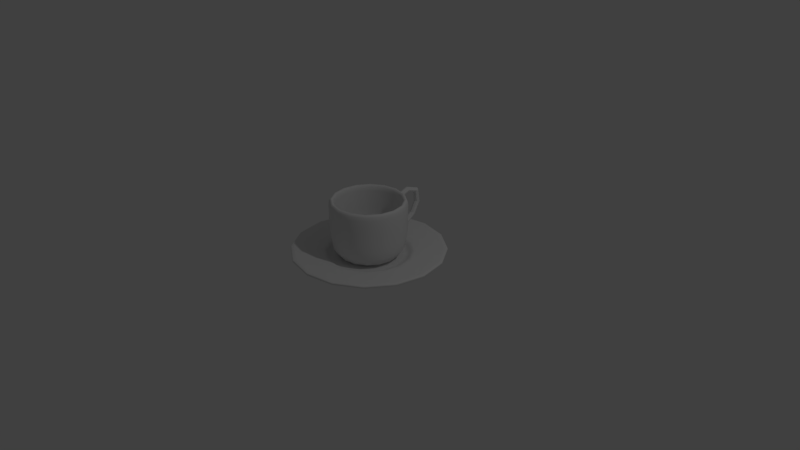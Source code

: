 # Source: mugcup.blend  (saved by Blender 2.79.0; exported with 4.5.12 LTS)
import bpy
from mathutils import Matrix  # noqa: F401  (used for matrix-valued properties, if any)

bpy.ops.wm.read_factory_settings(use_empty=True)
scene = bpy.context.scene
scene.name = 'Scene'

# ---- collections
col_collection_1 = bpy.data.collections.new('Collection 1'); scene.collection.children.link(col_collection_1)
col_collection_2 = bpy.data.collections.new('Collection 2'); scene.collection.children.link(col_collection_2)

# ---- world
world_world = bpy.data.worlds.new('World'); scene.world = world_world
world_world.color = (0.05088, 0.05088, 0.05088)
world_world.use_sun_shadow = False
world_world.sun_shadow_jitter_overblur = 0.0
world_world.cycles.sampling_method = 'MANUAL'

# ---- cameras
cam_camera = bpy.data.cameras.new('Camera')
cam_camera.clip_end = 100.0
cam_camera.lens = 35.0
cam_camera.sensor_width = 32.0
cam_camera.sensor_height = 18.0
cam_camera.ortho_scale = 7.314
cam_camera.dof.focus_distance = 0.0
cam_camera.dof.aperture_fstop = 128.0

# ---- lights
light_lamp = bpy.data.lights.new('Lamp', 'POINT')
light_lamp.transmission_factor = 0.0
light_lamp.cutoff_distance = 30.0
light_lamp.energy = 100.0
light_lamp.shadow_buffer_clip_start = 1.001
light_lamp.shadow_soft_size = 0.1
light_lamp.shadow_maximum_resolution = 0.006
light_lamp.use_absolute_resolution = True

# ---- meshes
me_cubeziercurve_001 = bpy.data.meshes.new('CUBezierCurve.001')
me_cubeziercurve_001.from_pydata([(0.0, 0.0, -0.06), (2.991e-13, 0.05638, -0.06), (2.568e-13, 0.148, -0.06), (6.485e-14, 0.2487, -0.06), (-8.47e-14, 0.3321, -0.06), (1.239e-19, 0.3721, -0.06), (7.266e-14, 0.3943, -0.06416), (-4.226e-13, 0.4213, -0.07408), (-9.542e-13, 0.4499, -0.08592), (-9.905e-13, 0.4771, -0.09584), (-2.178e-17, 0.5, -0.1), (1.214e-13, 0.5035, -0.1), (5.702e-14, 0.5078, -0.1), (-6.802e-14, 0.5122, -0.1), (-1.287e-13, 0.5165, -0.1), (-2.237e-17, 0.52, -0.1), (1.076e-12, 0.5392, -0.09983), (1.21e-12, 0.559, -0.09738), (8.069e-13, 0.5798, -0.08972), (2.69e-13, 0.6021, -0.07393), (-1.489e-17, 0.6262, -0.04708), (-7.951e-16, 0.6792, -0.01598), (-2.361e-15, 0.7733, 0.0156), (-3.534e-15, 0.8784, 0.04342), (-3.138e-15, 0.964, 0.06322), (5.785e-18, 1.0, 0.07077), (1.803e-14, 1.005, 0.07381), (2.028e-14, 1.007, 0.08106), (1.352e-14, 1.007, 0.08971), (4.512e-15, 1.005, 0.09696), (1.236e-17, 1.0, 0.1), (1.32e-17, 0.9515, 0.09576), (1.04e-17, 0.8397, 0.08528), (5.945e-18, 0.7071, 0.07192), (1.817e-18, 0.5964, 0.05904), (0.0, 0.55, 0.05), (-5.016e-18, 0.5309, 0.0256), (-8.727e-18, 0.4706, 0.0108), (5.873e-18, 0.365, 0.0032), (5.579e-17, 0.2095, 0.0004), (1.58e-16, 0.0, 0.0), (0.0, 0.0, -0.06), (-0.02158, 0.05209, -0.06), (-0.05665, 0.1368, -0.06), (-0.09517, 0.2298, -0.06), (-0.1271, 0.3068, -0.06), (-0.1424, 0.3437, -0.06), (-0.1509, 0.3643, -0.06416), (-0.1612, 0.3892, -0.07408), (-0.1722, 0.4156, -0.08592), (-0.1826, 0.4408, -0.09584), (-0.1913, 0.4619, -0.1), (-0.1927, 0.4652, -0.1), (-0.1943, 0.4691, -0.1), (-0.196, 0.4732, -0.1), (-0.1976, 0.4772, -0.1), (-0.199, 0.4804, -0.1), (-0.2063, 0.4981, -0.09983), (-0.2139, 0.5164, -0.09738), (-0.2219, 0.5356, -0.08972), (-0.2304, 0.5562, -0.07393), (-0.2396, 0.5785, -0.04708), (-0.2599, 0.6275, -0.01598), (-0.2959, 0.7145, 0.0156), (-0.3361, 0.8115, 0.04342), (-0.3689, 0.8906, 0.06322), (-0.3827, 0.9239, 0.07077), (-0.3845, 0.9283, 0.07381), (-0.3854, 0.9305, 0.08106), (-0.3854, 0.9305, 0.08971), (-0.3845, 0.9283, 0.09696), (-0.3827, 0.9239, 0.1), (-0.3641, 0.8791, 0.09576), (-0.3213, 0.7758, 0.08528), (-0.2706, 0.6533, 0.07192), (-0.2282, 0.551, 0.05904), (-0.2105, 0.5081, 0.05), (-0.2032, 0.4905, 0.0256), (-0.1801, 0.4348, 0.0108), (-0.1397, 0.3372, 0.0032), (-0.08018, 0.1936, 0.0004), (1.46e-16, 6.048e-17, 0.0), (0.0, 0.0, -0.06), (-0.03987, 0.03987, -0.06), (-0.1047, 0.1047, -0.06), (-0.1758, 0.1758, -0.06), (-0.2348, 0.2348, -0.06), (-0.2631, 0.2631, -0.06), (-0.2788, 0.2788, -0.06416), (-0.2979, 0.2979, -0.07408), (-0.3181, 0.3181, -0.08592), (-0.3374, 0.3374, -0.09584), (-0.3536, 0.3536, -0.1), (-0.356, 0.356, -0.1), (-0.359, 0.359, -0.1), (-0.3622, 0.3622, -0.1), (-0.3652, 0.3652, -0.1), (-0.3677, 0.3677, -0.1), (-0.3813, 0.3813, -0.09983), (-0.3952, 0.3952, -0.09738), (-0.41, 0.41, -0.08972), (-0.4257, 0.4257, -0.07393), (-0.4428, 0.4428, -0.04708), (-0.4803, 0.4803, -0.01598), (-0.5468, 0.5468, 0.0156), (-0.6211, 0.6211, 0.04342), (-0.6817, 0.6817, 0.06322), (-0.7071, 0.7071, 0.07077), (-0.7105, 0.7105, 0.07381), (-0.7122, 0.7122, 0.08106), (-0.7122, 0.7122, 0.08971), (-0.7105, 0.7105, 0.09696), (-0.7071, 0.7071, 0.1), (-0.6728, 0.6728, 0.09576), (-0.5937, 0.5937, 0.08528), (-0.5, 0.5, 0.07192), (-0.4217, 0.4217, 0.05904), (-0.3889, 0.3889, 0.05), (-0.3754, 0.3754, 0.0256), (-0.3328, 0.3328, 0.0108), (-0.2581, 0.2581, 0.0032), (-0.1482, 0.1482, 0.0004), (1.117e-16, 1.117e-16, 0.0), (0.0, 0.0, -0.06), (-0.05209, 0.02158, -0.06), (-0.1368, 0.05665, -0.06), (-0.2298, 0.09517, -0.06), (-0.3068, 0.1271, -0.06), (-0.3437, 0.1424, -0.06), (-0.3643, 0.1509, -0.06416), (-0.3892, 0.1612, -0.07408), (-0.4156, 0.1722, -0.08592), (-0.4408, 0.1826, -0.09584), (-0.4619, 0.1913, -0.1), (-0.4652, 0.1927, -0.1), (-0.4691, 0.1943, -0.1), (-0.4732, 0.196, -0.1), (-0.4772, 0.1976, -0.1), (-0.4804, 0.199, -0.1), (-0.4981, 0.2063, -0.09983), (-0.5164, 0.2139, -0.09738), (-0.5356, 0.2219, -0.08972), (-0.5562, 0.2304, -0.07393), (-0.5785, 0.2396, -0.04708), (-0.6275, 0.2599, -0.01598), (-0.7145, 0.2959, 0.0156), (-0.8115, 0.3361, 0.04342), (-0.8906, 0.3689, 0.06322), (-0.9239, 0.3827, 0.07077), (-0.9283, 0.3845, 0.07381), (-0.9305, 0.3854, 0.08106), (-0.9305, 0.3854, 0.08971), (-0.9283, 0.3845, 0.09696), (-0.9239, 0.3827, 0.1), (-0.8791, 0.3641, 0.09576), (-0.7758, 0.3213, 0.08528), (-0.6533, 0.2706, 0.07192), (-0.551, 0.2282, 0.05904), (-0.5081, 0.2105, 0.05), (-0.4905, 0.2032, 0.0256), (-0.4348, 0.1801, 0.0108), (-0.3372, 0.1397, 0.0032), (-0.1936, 0.08018, 0.0004), (6.048e-17, 1.46e-16, 0.0), (0.0, 0.0, -0.06), (-0.05638, -2.464e-09, -0.06), (-0.148, -6.47e-09, -0.06), (-0.2487, -1.087e-08, -0.06), (-0.3321, -1.452e-08, -0.06), (-0.3721, -1.626e-08, -0.06), (-0.3943, -1.724e-08, -0.06416), (-0.4213, -1.842e-08, -0.07408), (-0.4499, -1.967e-08, -0.08592), (-0.4771, -2.086e-08, -0.09584), (-0.5, -2.186e-08, -0.1), (-0.5035, -2.201e-08, -0.1), (-0.5078, -2.219e-08, -0.1), (-0.5122, -2.239e-08, -0.1), (-0.5165, -2.258e-08, -0.1), (-0.52, -2.273e-08, -0.1), (-0.5392, -2.357e-08, -0.09983), (-0.559, -2.443e-08, -0.09738), (-0.5798, -2.534e-08, -0.08972), (-0.6021, -2.632e-08, -0.07393), (-0.6262, -2.737e-08, -0.04708), (-0.6792, -2.969e-08, -0.01598), (-0.7733, -3.38e-08, 0.0156), (-0.8784, -3.839e-08, 0.04342), (-0.964, -4.214e-08, 0.06322), (-1.0, -4.371e-08, 0.07077), (-1.005, -4.392e-08, 0.07381), (-1.007, -4.403e-08, 0.08106), (-1.007, -4.403e-08, 0.08971), (-1.005, -4.392e-08, 0.09696), (-1.0, -4.371e-08, 0.1), (-0.9515, -4.159e-08, 0.09576), (-0.8397, -3.67e-08, 0.08528), (-0.7071, -3.091e-08, 0.07192), (-0.5964, -2.607e-08, 0.05904), (-0.55, -2.404e-08, 0.05), (-0.5309, -2.321e-08, 0.0256), (-0.4706, -2.057e-08, 0.0108), (-0.365, -1.595e-08, 0.0032), (-0.2095, -9.158e-09, 0.0004), (-6.908e-24, 1.58e-16, 0.0), (0.0, 0.0, -0.06), (-0.05209, -0.02158, -0.06), (-0.1368, -0.05665, -0.06), (-0.2298, -0.09517, -0.06), (-0.3068, -0.1271, -0.06), (-0.3437, -0.1424, -0.06), (-0.3643, -0.1509, -0.06416), (-0.3892, -0.1612, -0.07408), (-0.4156, -0.1722, -0.08592), (-0.4408, -0.1826, -0.09584), (-0.4619, -0.1913, -0.1), (-0.4652, -0.1927, -0.1), (-0.4691, -0.1943, -0.1), (-0.4732, -0.196, -0.1), (-0.4772, -0.1976, -0.1), (-0.4804, -0.199, -0.1), (-0.4981, -0.2063, -0.09983), (-0.5164, -0.2139, -0.09738), (-0.5356, -0.2219, -0.08972), (-0.5562, -0.2304, -0.07393), (-0.5785, -0.2396, -0.04708), (-0.6275, -0.2599, -0.01598), (-0.7145, -0.2959, 0.0156), (-0.8115, -0.3361, 0.04342), (-0.8906, -0.3689, 0.06322), (-0.9239, -0.3827, 0.07077), (-0.9283, -0.3845, 0.07381), (-0.9305, -0.3854, 0.08106), (-0.9305, -0.3854, 0.08971), (-0.9283, -0.3845, 0.09696), (-0.9239, -0.3827, 0.1), (-0.8791, -0.3641, 0.09576), (-0.7758, -0.3213, 0.08528), (-0.6533, -0.2706, 0.07192), (-0.551, -0.2282, 0.05904), (-0.5081, -0.2105, 0.05), (-0.4905, -0.2032, 0.0256), (-0.4348, -0.1801, 0.0108), (-0.3372, -0.1397, 0.0032), (-0.1936, -0.08018, 0.0004), (-6.048e-17, 1.46e-16, 0.0), (0.0, 0.0, -0.06), (-0.03987, -0.03987, -0.06), (-0.1047, -0.1047, -0.06), (-0.1758, -0.1758, -0.06), (-0.2348, -0.2348, -0.06), (-0.2631, -0.2631, -0.06), (-0.2788, -0.2788, -0.06416), (-0.2979, -0.2979, -0.07408), (-0.3181, -0.3181, -0.08592), (-0.3374, -0.3374, -0.09584), (-0.3536, -0.3536, -0.1), (-0.356, -0.356, -0.1), (-0.359, -0.359, -0.1), (-0.3622, -0.3622, -0.1), (-0.3652, -0.3652, -0.1), (-0.3677, -0.3677, -0.1), (-0.3813, -0.3813, -0.09983), (-0.3952, -0.3952, -0.09738), (-0.41, -0.41, -0.08972), (-0.4257, -0.4257, -0.07393), (-0.4428, -0.4428, -0.04708), (-0.4803, -0.4803, -0.01598), (-0.5468, -0.5468, 0.0156), (-0.6211, -0.6211, 0.04342), (-0.6817, -0.6817, 0.06322), (-0.7071, -0.7071, 0.07077), (-0.7105, -0.7105, 0.07381), (-0.7122, -0.7122, 0.08106), (-0.7122, -0.7122, 0.08971), (-0.7105, -0.7105, 0.09696), (-0.7071, -0.7071, 0.1), (-0.6728, -0.6728, 0.09576), (-0.5937, -0.5937, 0.08528), (-0.5, -0.5, 0.07192), (-0.4217, -0.4217, 0.05904), (-0.3889, -0.3889, 0.05), (-0.3754, -0.3754, 0.0256), (-0.3328, -0.3328, 0.0108), (-0.2581, -0.2581, 0.0032), (-0.1482, -0.1482, 0.0004), (-1.117e-16, 1.117e-16, 0.0), (0.0, 0.0, -0.06), (-0.02158, -0.05209, -0.06), (-0.05665, -0.1368, -0.06), (-0.09517, -0.2298, -0.06), (-0.1271, -0.3068, -0.06), (-0.1424, -0.3437, -0.06), (-0.1509, -0.3643, -0.06416), (-0.1612, -0.3892, -0.07408), (-0.1722, -0.4156, -0.08592), (-0.1826, -0.4408, -0.09584), (-0.1913, -0.4619, -0.1), (-0.1927, -0.4652, -0.1), (-0.1943, -0.4691, -0.1), (-0.196, -0.4732, -0.1), (-0.1976, -0.4772, -0.1), (-0.199, -0.4804, -0.1), (-0.2063, -0.4981, -0.09983), (-0.2139, -0.5164, -0.09738), (-0.2219, -0.5356, -0.08972), (-0.2304, -0.5562, -0.07393), (-0.2396, -0.5785, -0.04708), (-0.2599, -0.6275, -0.01598), (-0.2959, -0.7145, 0.0156), (-0.3361, -0.8115, 0.04342), (-0.3689, -0.8906, 0.06322), (-0.3827, -0.9239, 0.07077), (-0.3845, -0.9283, 0.07381), (-0.3854, -0.9305, 0.08106), (-0.3854, -0.9305, 0.08971), (-0.3845, -0.9283, 0.09696), (-0.3827, -0.9239, 0.1), (-0.3641, -0.8791, 0.09576), (-0.3213, -0.7758, 0.08528), (-0.2706, -0.6533, 0.07192), (-0.2282, -0.551, 0.05904), (-0.2105, -0.5081, 0.05), (-0.2032, -0.4905, 0.0256), (-0.1801, -0.4348, 0.0108), (-0.1397, -0.3372, 0.0032), (-0.08018, -0.1936, 0.0004), (-1.46e-16, 6.048e-17, 0.0), (0.0, 0.0, -0.06), (4.929e-09, -0.05638, -0.06), (1.294e-08, -0.148, -0.06), (2.174e-08, -0.2487, -0.06), (2.903e-08, -0.3321, -0.06), (3.253e-08, -0.3721, -0.06), (3.447e-08, -0.3943, -0.06416), (3.683e-08, -0.4213, -0.07408), (3.933e-08, -0.4499, -0.08592), (4.171e-08, -0.4771, -0.09584), (4.371e-08, -0.5, -0.1), (4.402e-08, -0.5035, -0.1), (4.439e-08, -0.5078, -0.1), (4.478e-08, -0.5122, -0.1), (4.515e-08, -0.5165, -0.1), (4.546e-08, -0.52, -0.1), (4.714e-08, -0.5392, -0.09983), (4.887e-08, -0.559, -0.09738), (5.069e-08, -0.5798, -0.08972), (5.263e-08, -0.6021, -0.07393), (5.475e-08, -0.6262, -0.04708), (5.938e-08, -0.6792, -0.01598), (6.761e-08, -0.7733, 0.0156), (7.679e-08, -0.8784, 0.04342), (8.428e-08, -0.964, 0.06322), (8.742e-08, -1.0, 0.07077), (8.784e-08, -1.005, 0.07381), (8.805e-08, -1.007, 0.08106), (8.805e-08, -1.007, 0.08971), (8.784e-08, -1.005, 0.09696), (8.742e-08, -1.0, 0.1), (8.318e-08, -0.9515, 0.09576), (7.341e-08, -0.8397, 0.08528), (6.182e-08, -0.7071, 0.07192), (5.214e-08, -0.5964, 0.05904), (4.808e-08, -0.55, 0.05), (4.641e-08, -0.5309, 0.0256), (4.114e-08, -0.4706, 0.0108), (3.191e-08, -0.365, 0.0032), (1.832e-08, -0.2095, 0.0004), (-1.58e-16, -1.382e-23, 0.0), (0.0, 0.0, -0.06), (0.02158, -0.05209, -0.06), (0.05665, -0.1368, -0.06), (0.09517, -0.2298, -0.06), (0.1271, -0.3068, -0.06), (0.1424, -0.3437, -0.06), (0.1509, -0.3643, -0.06416), (0.1612, -0.3892, -0.07408), (0.1722, -0.4156, -0.08592), (0.1826, -0.4408, -0.09584), (0.1913, -0.4619, -0.1), (0.1927, -0.4652, -0.1), (0.1943, -0.4691, -0.1), (0.196, -0.4732, -0.1), (0.1976, -0.4772, -0.1), (0.199, -0.4804, -0.1), (0.2063, -0.4981, -0.09983), (0.2139, -0.5164, -0.09738), (0.2219, -0.5356, -0.08972), (0.2304, -0.5562, -0.07393), (0.2396, -0.5785, -0.04708), (0.2599, -0.6275, -0.01598), (0.2959, -0.7145, 0.0156), (0.3361, -0.8115, 0.04342), (0.3689, -0.8906, 0.06322), (0.3827, -0.9239, 0.07077), (0.3845, -0.9283, 0.07381), (0.3854, -0.9305, 0.08106), (0.3854, -0.9305, 0.08971), (0.3845, -0.9283, 0.09696), (0.3827, -0.9239, 0.1), (0.3641, -0.8791, 0.09576), (0.3213, -0.7758, 0.08528), (0.2706, -0.6533, 0.07192), (0.2282, -0.551, 0.05904), (0.2105, -0.5081, 0.05), (0.2032, -0.4905, 0.0256), (0.1801, -0.4348, 0.0108), (0.1397, -0.3372, 0.0032), (0.08018, -0.1936, 0.0004), (-1.46e-16, -6.048e-17, 0.0), (0.0, 0.0, -0.06), (0.03987, -0.03987, -0.06), (0.1047, -0.1047, -0.06), (0.1758, -0.1758, -0.06), (0.2348, -0.2348, -0.06), (0.2631, -0.2631, -0.06), (0.2788, -0.2788, -0.06416), (0.2979, -0.2979, -0.07408), (0.3181, -0.3181, -0.08592), (0.3374, -0.3374, -0.09584), (0.3536, -0.3536, -0.1), (0.356, -0.356, -0.1), (0.359, -0.359, -0.1), (0.3622, -0.3622, -0.1), (0.3652, -0.3652, -0.1), (0.3677, -0.3677, -0.1), (0.3813, -0.3813, -0.09983), (0.3952, -0.3952, -0.09738), (0.41, -0.41, -0.08972), (0.4257, -0.4257, -0.07393), (0.4428, -0.4428, -0.04708), (0.4803, -0.4803, -0.01598), (0.5468, -0.5468, 0.0156), (0.6211, -0.6211, 0.04342), (0.6817, -0.6817, 0.06322), (0.7071, -0.7071, 0.07077), (0.7105, -0.7105, 0.07381), (0.7122, -0.7122, 0.08106), (0.7122, -0.7122, 0.08971), (0.7105, -0.7105, 0.09696), (0.7071, -0.7071, 0.1), (0.6728, -0.6728, 0.09576), (0.5937, -0.5937, 0.08528), (0.5, -0.5, 0.07192), (0.4217, -0.4217, 0.05904), (0.3889, -0.3889, 0.05), (0.3754, -0.3754, 0.0256), (0.3328, -0.3328, 0.0108), (0.2581, -0.2581, 0.0032), (0.1482, -0.1482, 0.0004), (-1.117e-16, -1.117e-16, 0.0), (0.0, 0.0, -0.06), (0.05209, -0.02158, -0.06), (0.1368, -0.05665, -0.06), (0.2298, -0.09517, -0.06), (0.3068, -0.1271, -0.06), (0.3437, -0.1424, -0.06), (0.3643, -0.1509, -0.06416), (0.3892, -0.1612, -0.07408), (0.4156, -0.1722, -0.08592), (0.4408, -0.1826, -0.09584), (0.4619, -0.1913, -0.1), (0.4652, -0.1927, -0.1), (0.4691, -0.1943, -0.1), (0.4732, -0.196, -0.1), (0.4772, -0.1976, -0.1), (0.4804, -0.199, -0.1), (0.4981, -0.2063, -0.09983), (0.5164, -0.2139, -0.09738), (0.5356, -0.2219, -0.08972), (0.5562, -0.2304, -0.07393), (0.5785, -0.2396, -0.04708), (0.6275, -0.2599, -0.01598), (0.7145, -0.2959, 0.0156), (0.8115, -0.3361, 0.04342), (0.8906, -0.3689, 0.06322), (0.9239, -0.3827, 0.07077), (0.9283, -0.3845, 0.07381), (0.9305, -0.3854, 0.08106), (0.9305, -0.3854, 0.08971), (0.9283, -0.3845, 0.09696), (0.9239, -0.3827, 0.1), (0.8791, -0.3641, 0.09576), (0.7758, -0.3213, 0.08528), (0.6533, -0.2706, 0.07192), (0.551, -0.2282, 0.05904), (0.5081, -0.2105, 0.05), (0.4905, -0.2032, 0.0256), (0.4348, -0.1801, 0.0108), (0.3372, -0.1397, 0.0032), (0.1936, -0.08018, 0.0004), (-6.048e-17, -1.46e-16, 0.0), (0.0, 0.0, -0.06), (0.05638, 6.72e-10, -0.06), (0.148, 1.765e-09, -0.06), (0.2487, 2.965e-09, -0.06), (0.3321, 3.96e-09, -0.06), (0.3721, 4.437e-09, -0.06), (0.3943, 4.702e-09, -0.06416), (0.4213, 5.024e-09, -0.07408), (0.4499, 5.366e-09, -0.08592), (0.4771, 5.691e-09, -0.09584), (0.5, 5.962e-09, -0.1), (0.5035, 6.004e-09, -0.1), (0.5078, 6.055e-09, -0.1), (0.5122, 6.108e-09, -0.1), (0.5165, 6.159e-09, -0.1), (0.52, 6.201e-09, -0.1), (0.5392, 6.429e-09, -0.09983), (0.559, 6.664e-09, -0.09738), (0.5798, 6.913e-09, -0.08972), (0.6021, 7.179e-09, -0.07393), (0.6262, 7.468e-09, -0.04708), (0.6792, 8.099e-09, -0.01598), (0.7733, 9.222e-09, 0.0156), (0.8784, 1.047e-08, 0.04342), (0.964, 1.15e-08, 0.06322), (1.0, 1.192e-08, 0.07077), (1.005, 1.198e-08, 0.07381), (1.007, 1.201e-08, 0.08106), (1.007, 1.201e-08, 0.08971), (1.005, 1.198e-08, 0.09696), (1.0, 1.192e-08, 0.1), (0.9515, 1.135e-08, 0.09576), (0.8397, 1.001e-08, 0.08528), (0.7071, 8.432e-09, 0.07192), (0.5964, 7.112e-09, 0.05904), (0.55, 6.559e-09, 0.05), (0.5309, 6.331e-09, 0.0256), (0.4706, 5.612e-09, 0.0108), (0.365, 4.352e-09, 0.0032), (0.2095, 2.498e-09, 0.0004), (1.885e-24, -1.58e-16, 0.0), (0.0, 0.0, -0.06), (0.05209, 0.02158, -0.06), (0.1368, 0.05665, -0.06), (0.2298, 0.09517, -0.06), (0.3068, 0.1271, -0.06), (0.3437, 0.1424, -0.06), (0.3643, 0.1509, -0.06416), (0.3892, 0.1612, -0.07408), (0.4156, 0.1722, -0.08592), (0.4408, 0.1826, -0.09584), (0.4619, 0.1913, -0.1), (0.4652, 0.1927, -0.1), (0.4691, 0.1943, -0.1), (0.4732, 0.196, -0.1), (0.4772, 0.1976, -0.1), (0.4804, 0.199, -0.1), (0.4981, 0.2063, -0.09983), (0.5164, 0.2139, -0.09738), (0.5356, 0.2219, -0.08972), (0.5562, 0.2304, -0.07393), (0.5785, 0.2396, -0.04708), (0.6275, 0.2599, -0.01598), (0.7145, 0.2959, 0.0156), (0.8115, 0.3361, 0.04342), (0.8906, 0.3689, 0.06322), (0.9239, 0.3827, 0.07077), (0.9283, 0.3845, 0.07381), (0.9305, 0.3854, 0.08106), (0.9305, 0.3854, 0.08971), (0.9283, 0.3845, 0.09696), (0.9239, 0.3827, 0.1), (0.8791, 0.3641, 0.09576), (0.7758, 0.3213, 0.08528), (0.6533, 0.2706, 0.07192), (0.551, 0.2282, 0.05904), (0.5081, 0.2105, 0.05), (0.4905, 0.2032, 0.0256), (0.4348, 0.1801, 0.0108), (0.3372, 0.1397, 0.0032), (0.1936, 0.08018, 0.0004), (6.048e-17, -1.46e-16, 0.0), (0.0, 0.0, -0.06), (0.03987, 0.03987, -0.06), (0.1047, 0.1047, -0.06), (0.1758, 0.1758, -0.06), (0.2348, 0.2348, -0.06), (0.2631, 0.2631, -0.06), (0.2788, 0.2788, -0.06416), (0.2979, 0.2979, -0.07408), (0.3181, 0.3181, -0.08592), (0.3374, 0.3374, -0.09584), (0.3536, 0.3536, -0.1), (0.356, 0.356, -0.1), (0.359, 0.359, -0.1), (0.3622, 0.3622, -0.1), (0.3652, 0.3652, -0.1), (0.3677, 0.3677, -0.1), (0.3813, 0.3813, -0.09983), (0.3952, 0.3952, -0.09738), (0.41, 0.41, -0.08972), (0.4257, 0.4257, -0.07393), (0.4428, 0.4428, -0.04708), (0.4803, 0.4803, -0.01598), (0.5468, 0.5468, 0.0156), (0.6211, 0.6211, 0.04342), (0.6817, 0.6817, 0.06322), (0.7071, 0.7071, 0.07077), (0.7105, 0.7105, 0.07381), (0.7122, 0.7122, 0.08106), (0.7122, 0.7122, 0.08971), (0.7105, 0.7105, 0.09696), (0.7071, 0.7071, 0.1), (0.6728, 0.6728, 0.09576), (0.5937, 0.5937, 0.08528), (0.5, 0.5, 0.07192), (0.4217, 0.4217, 0.05904), (0.3889, 0.3889, 0.05), (0.3754, 0.3754, 0.0256), (0.3328, 0.3328, 0.0108), (0.2581, 0.2581, 0.0032), (0.1482, 0.1482, 0.0004), (1.117e-16, -1.117e-16, 0.0), (0.0, 0.0, -0.06), (0.02158, 0.05209, -0.06), (0.05665, 0.1368, -0.06), (0.09517, 0.2298, -0.06), (0.1271, 0.3068, -0.06), (0.1424, 0.3437, -0.06), (0.1509, 0.3643, -0.06416), (0.1612, 0.3892, -0.07408), (0.1722, 0.4156, -0.08592), (0.1826, 0.4408, -0.09584), (0.1913, 0.4619, -0.1), (0.1927, 0.4652, -0.1), (0.1943, 0.4691, -0.1), (0.196, 0.4732, -0.1), (0.1976, 0.4772, -0.1), (0.199, 0.4804, -0.1), (0.2063, 0.4981, -0.09983), (0.2139, 0.5164, -0.09738), (0.2219, 0.5356, -0.08972), (0.2304, 0.5562, -0.07393), (0.2396, 0.5785, -0.04708), (0.2599, 0.6275, -0.01598), (0.2959, 0.7145, 0.0156), (0.3361, 0.8115, 0.04342), (0.3689, 0.8906, 0.06322), (0.3827, 0.9239, 0.07077), (0.3845, 0.9283, 0.07381), (0.3854, 0.9305, 0.08106), (0.3854, 0.9305, 0.08971), (0.3845, 0.9283, 0.09696), (0.3827, 0.9239, 0.1), (0.3641, 0.8791, 0.09576), (0.3213, 0.7758, 0.08528), (0.2706, 0.6533, 0.07192), (0.2282, 0.551, 0.05904), (0.2105, 0.5081, 0.05), (0.2032, 0.4905, 0.0256), (0.1801, 0.4348, 0.0108), (0.1397, 0.3372, 0.0032), (0.08018, 0.1936, 0.0004), (1.46e-16, -6.048e-17, 0.0)], [], [(0, 41, 42, 1), (41, 82, 83, 42), (82, 123, 124, 83), (123, 164, 165, 124), (164, 205, 206, 165), (205, 246, 247, 206), (246, 287, 288, 247), (287, 328, 329, 288), (328, 369, 370, 329), (369, 410, 411, 370), (410, 451, 452, 411), (451, 492, 493, 452), (492, 533, 534, 493), (533, 574, 575, 534), (574, 615, 616, 575), (615, 0, 1, 616), (1, 42, 43, 2), (42, 83, 84, 43), (83, 124, 125, 84), (124, 165, 166, 125), (165, 206, 207, 166), (206, 247, 248, 207), (247, 288, 289, 248), (288, 329, 330, 289), (329, 370, 371, 330), (370, 411, 412, 371), (411, 452, 453, 412), (452, 493, 494, 453), (493, 534, 535, 494), (534, 575, 576, 535), (575, 616, 617, 576), (616, 1, 2, 617), (2, 43, 44, 3), (43, 84, 85, 44), (84, 125, 126, 85), (125, 166, 167, 126), (166, 207, 208, 167), (207, 248, 249, 208), (248, 289, 290, 249), (289, 330, 331, 290), (330, 371, 372, 331), (371, 412, 413, 372), (412, 453, 454, 413), (453, 494, 495, 454), (494, 535, 536, 495), (535, 576, 577, 536), (576, 617, 618, 577), (617, 2, 3, 618), (3, 44, 45, 4), (44, 85, 86, 45), (85, 126, 127, 86), (126, 167, 168, 127), (167, 208, 209, 168), (208, 249, 250, 209), (249, 290, 291, 250), (290, 331, 332, 291), (331, 372, 373, 332), (372, 413, 414, 373), (413, 454, 455, 414), (454, 495, 496, 455), (495, 536, 537, 496), (536, 577, 578, 537), (577, 618, 619, 578), (618, 3, 4, 619), (4, 45, 46, 5), (45, 86, 87, 46), (86, 127, 128, 87), (127, 168, 169, 128), (168, 209, 210, 169), (209, 250, 251, 210), (250, 291, 292, 251), (291, 332, 333, 292), (332, 373, 374, 333), (373, 414, 415, 374), (414, 455, 456, 415), (455, 496, 497, 456), (496, 537, 538, 497), (537, 578, 579, 538), (578, 619, 620, 579), (619, 4, 5, 620), (5, 46, 47, 6), (46, 87, 88, 47), (87, 128, 129, 88), (128, 169, 170, 129), (169, 210, 211, 170), (210, 251, 252, 211), (251, 292, 293, 252), (292, 333, 334, 293), (333, 374, 375, 334), (374, 415, 416, 375), (415, 456, 457, 416), (456, 497, 498, 457), (497, 538, 539, 498), (538, 579, 580, 539), (579, 620, 621, 580), (620, 5, 6, 621), (6, 47, 48, 7), (47, 88, 89, 48), (88, 129, 130, 89), (129, 170, 171, 130), (170, 211, 212, 171), (211, 252, 253, 212), (252, 293, 294, 253), (293, 334, 335, 294), (334, 375, 376, 335), (375, 416, 417, 376), (416, 457, 458, 417), (457, 498, 499, 458), (498, 539, 540, 499), (539, 580, 581, 540), (580, 621, 622, 581), (621, 6, 7, 622), (7, 48, 49, 8), (48, 89, 90, 49), (89, 130, 131, 90), (130, 171, 172, 131), (171, 212, 213, 172), (212, 253, 254, 213), (253, 294, 295, 254), (294, 335, 336, 295), (335, 376, 377, 336), (376, 417, 418, 377), (417, 458, 459, 418), (458, 499, 500, 459), (499, 540, 541, 500), (540, 581, 582, 541), (581, 622, 623, 582), (622, 7, 8, 623), (8, 49, 50, 9), (49, 90, 91, 50), (90, 131, 132, 91), (131, 172, 173, 132), (172, 213, 214, 173), (213, 254, 255, 214), (254, 295, 296, 255), (295, 336, 337, 296), (336, 377, 378, 337), (377, 418, 419, 378), (418, 459, 460, 419), (459, 500, 501, 460), (500, 541, 542, 501), (541, 582, 583, 542), (582, 623, 624, 583), (623, 8, 9, 624), (9, 50, 51, 10), (50, 91, 92, 51), (91, 132, 133, 92), (132, 173, 174, 133), (173, 214, 215, 174), (214, 255, 256, 215), (255, 296, 297, 256), (296, 337, 338, 297), (337, 378, 379, 338), (378, 419, 420, 379), (419, 460, 461, 420), (460, 501, 502, 461), (501, 542, 543, 502), (542, 583, 584, 543), (583, 624, 625, 584), (624, 9, 10, 625), (10, 51, 52, 11), (51, 92, 93, 52), (92, 133, 134, 93), (133, 174, 175, 134), (174, 215, 216, 175), (215, 256, 257, 216), (256, 297, 298, 257), (297, 338, 339, 298), (338, 379, 380, 339), (379, 420, 421, 380), (420, 461, 462, 421), (461, 502, 503, 462), (502, 543, 544, 503), (543, 584, 585, 544), (584, 625, 626, 585), (625, 10, 11, 626), (11, 52, 53, 12), (52, 93, 94, 53), (93, 134, 135, 94), (134, 175, 176, 135), (175, 216, 217, 176), (216, 257, 258, 217), (257, 298, 299, 258), (298, 339, 340, 299), (339, 380, 381, 340), (380, 421, 422, 381), (421, 462, 463, 422), (462, 503, 504, 463), (503, 544, 545, 504), (544, 585, 586, 545), (585, 626, 627, 586), (626, 11, 12, 627), (12, 53, 54, 13), (53, 94, 95, 54), (94, 135, 136, 95), (135, 176, 177, 136), (176, 217, 218, 177), (217, 258, 259, 218), (258, 299, 300, 259), (299, 340, 341, 300), (340, 381, 382, 341), (381, 422, 423, 382), (422, 463, 464, 423), (463, 504, 505, 464), (504, 545, 546, 505), (545, 586, 587, 546), (586, 627, 628, 587), (627, 12, 13, 628), (13, 54, 55, 14), (54, 95, 96, 55), (95, 136, 137, 96), (136, 177, 178, 137), (177, 218, 219, 178), (218, 259, 260, 219), (259, 300, 301, 260), (300, 341, 342, 301), (341, 382, 383, 342), (382, 423, 424, 383), (423, 464, 465, 424), (464, 505, 506, 465), (505, 546, 547, 506), (546, 587, 588, 547), (587, 628, 629, 588), (628, 13, 14, 629), (14, 55, 56, 15), (55, 96, 97, 56), (96, 137, 138, 97), (137, 178, 179, 138), (178, 219, 220, 179), (219, 260, 261, 220), (260, 301, 302, 261), (301, 342, 343, 302), (342, 383, 384, 343), (383, 424, 425, 384), (424, 465, 466, 425), (465, 506, 507, 466), (506, 547, 548, 507), (547, 588, 589, 548), (588, 629, 630, 589), (629, 14, 15, 630), (15, 56, 57, 16), (56, 97, 98, 57), (97, 138, 139, 98), (138, 179, 180, 139), (179, 220, 221, 180), (220, 261, 262, 221), (261, 302, 303, 262), (302, 343, 344, 303), (343, 384, 385, 344), (384, 425, 426, 385), (425, 466, 467, 426), (466, 507, 508, 467), (507, 548, 549, 508), (548, 589, 590, 549), (589, 630, 631, 590), (630, 15, 16, 631), (16, 57, 58, 17), (57, 98, 99, 58), (98, 139, 140, 99), (139, 180, 181, 140), (180, 221, 222, 181), (221, 262, 263, 222), (262, 303, 304, 263), (303, 344, 345, 304), (344, 385, 386, 345), (385, 426, 427, 386), (426, 467, 468, 427), (467, 508, 509, 468), (508, 549, 550, 509), (549, 590, 591, 550), (590, 631, 632, 591), (631, 16, 17, 632), (17, 58, 59, 18), (58, 99, 100, 59), (99, 140, 141, 100), (140, 181, 182, 141), (181, 222, 223, 182), (222, 263, 264, 223), (263, 304, 305, 264), (304, 345, 346, 305), (345, 386, 387, 346), (386, 427, 428, 387), (427, 468, 469, 428), (468, 509, 510, 469), (509, 550, 551, 510), (550, 591, 592, 551), (591, 632, 633, 592), (632, 17, 18, 633), (18, 59, 60, 19), (59, 100, 101, 60), (100, 141, 142, 101), (141, 182, 183, 142), (182, 223, 224, 183), (223, 264, 265, 224), (264, 305, 306, 265), (305, 346, 347, 306), (346, 387, 388, 347), (387, 428, 429, 388), (428, 469, 470, 429), (469, 510, 511, 470), (510, 551, 552, 511), (551, 592, 593, 552), (592, 633, 634, 593), (633, 18, 19, 634), (19, 60, 61, 20), (60, 101, 102, 61), (101, 142, 143, 102), (142, 183, 184, 143), (183, 224, 225, 184), (224, 265, 266, 225), (265, 306, 307, 266), (306, 347, 348, 307), (347, 388, 389, 348), (388, 429, 430, 389), (429, 470, 471, 430), (470, 511, 512, 471), (511, 552, 553, 512), (552, 593, 594, 553), (593, 634, 635, 594), (634, 19, 20, 635), (20, 61, 62, 21), (61, 102, 103, 62), (102, 143, 144, 103), (143, 184, 185, 144), (184, 225, 226, 185), (225, 266, 267, 226), (266, 307, 308, 267), (307, 348, 349, 308), (348, 389, 390, 349), (389, 430, 431, 390), (430, 471, 472, 431), (471, 512, 513, 472), (512, 553, 554, 513), (553, 594, 595, 554), (594, 635, 636, 595), (635, 20, 21, 636), (21, 62, 63, 22), (62, 103, 104, 63), (103, 144, 145, 104), (144, 185, 186, 145), (185, 226, 227, 186), (226, 267, 268, 227), (267, 308, 309, 268), (308, 349, 350, 309), (349, 390, 391, 350), (390, 431, 432, 391), (431, 472, 473, 432), (472, 513, 514, 473), (513, 554, 555, 514), (554, 595, 596, 555), (595, 636, 637, 596), (636, 21, 22, 637), (22, 63, 64, 23), (63, 104, 105, 64), (104, 145, 146, 105), (145, 186, 187, 146), (186, 227, 228, 187), (227, 268, 269, 228), (268, 309, 310, 269), (309, 350, 351, 310), (350, 391, 392, 351), (391, 432, 433, 392), (432, 473, 474, 433), (473, 514, 515, 474), (514, 555, 556, 515), (555, 596, 597, 556), (596, 637, 638, 597), (637, 22, 23, 638), (23, 64, 65, 24), (64, 105, 106, 65), (105, 146, 147, 106), (146, 187, 188, 147), (187, 228, 229, 188), (228, 269, 270, 229), (269, 310, 311, 270), (310, 351, 352, 311), (351, 392, 393, 352), (392, 433, 434, 393), (433, 474, 475, 434), (474, 515, 516, 475), (515, 556, 557, 516), (556, 597, 598, 557), (597, 638, 639, 598), (638, 23, 24, 639), (24, 65, 66, 25), (65, 106, 107, 66), (106, 147, 148, 107), (147, 188, 189, 148), (188, 229, 230, 189), (229, 270, 271, 230), (270, 311, 312, 271), (311, 352, 353, 312), (352, 393, 394, 353), (393, 434, 435, 394), (434, 475, 476, 435), (475, 516, 517, 476), (516, 557, 558, 517), (557, 598, 599, 558), (598, 639, 640, 599), (639, 24, 25, 640), (25, 66, 67, 26), (66, 107, 108, 67), (107, 148, 149, 108), (148, 189, 190, 149), (189, 230, 231, 190), (230, 271, 272, 231), (271, 312, 313, 272), (312, 353, 354, 313), (353, 394, 395, 354), (394, 435, 436, 395), (435, 476, 477, 436), (476, 517, 518, 477), (517, 558, 559, 518), (558, 599, 600, 559), (599, 640, 641, 600), (640, 25, 26, 641), (26, 67, 68, 27), (67, 108, 109, 68), (108, 149, 150, 109), (149, 190, 191, 150), (190, 231, 232, 191), (231, 272, 273, 232), (272, 313, 314, 273), (313, 354, 355, 314), (354, 395, 396, 355), (395, 436, 437, 396), (436, 477, 478, 437), (477, 518, 519, 478), (518, 559, 560, 519), (559, 600, 601, 560), (600, 641, 642, 601), (641, 26, 27, 642), (27, 68, 69, 28), (68, 109, 110, 69), (109, 150, 151, 110), (150, 191, 192, 151), (191, 232, 233, 192), (232, 273, 274, 233), (273, 314, 315, 274), (314, 355, 356, 315), (355, 396, 397, 356), (396, 437, 438, 397), (437, 478, 479, 438), (478, 519, 520, 479), (519, 560, 561, 520), (560, 601, 602, 561), (601, 642, 643, 602), (642, 27, 28, 643), (28, 69, 70, 29), (69, 110, 111, 70), (110, 151, 152, 111), (151, 192, 193, 152), (192, 233, 234, 193), (233, 274, 275, 234), (274, 315, 316, 275), (315, 356, 357, 316), (356, 397, 398, 357), (397, 438, 439, 398), (438, 479, 480, 439), (479, 520, 521, 480), (520, 561, 562, 521), (561, 602, 603, 562), (602, 643, 644, 603), (643, 28, 29, 644), (29, 70, 71, 30), (70, 111, 112, 71), (111, 152, 153, 112), (152, 193, 194, 153), (193, 234, 235, 194), (234, 275, 276, 235), (275, 316, 317, 276), (316, 357, 358, 317), (357, 398, 399, 358), (398, 439, 440, 399), (439, 480, 481, 440), (480, 521, 522, 481), (521, 562, 563, 522), (562, 603, 604, 563), (603, 644, 645, 604), (644, 29, 30, 645), (30, 71, 72, 31), (71, 112, 113, 72), (112, 153, 154, 113), (153, 194, 195, 154), (194, 235, 236, 195), (235, 276, 277, 236), (276, 317, 318, 277), (317, 358, 359, 318), (358, 399, 400, 359), (399, 440, 441, 400), (440, 481, 482, 441), (481, 522, 523, 482), (522, 563, 564, 523), (563, 604, 605, 564), (604, 645, 646, 605), (645, 30, 31, 646), (31, 72, 73, 32), (72, 113, 114, 73), (113, 154, 155, 114), (154, 195, 196, 155), (195, 236, 237, 196), (236, 277, 278, 237), (277, 318, 319, 278), (318, 359, 360, 319), (359, 400, 401, 360), (400, 441, 442, 401), (441, 482, 483, 442), (482, 523, 524, 483), (523, 564, 565, 524), (564, 605, 606, 565), (605, 646, 647, 606), (646, 31, 32, 647), (32, 73, 74, 33), (73, 114, 115, 74), (114, 155, 156, 115), (155, 196, 197, 156), (196, 237, 238, 197), (237, 278, 279, 238), (278, 319, 320, 279), (319, 360, 361, 320), (360, 401, 402, 361), (401, 442, 443, 402), (442, 483, 484, 443), (483, 524, 525, 484), (524, 565, 566, 525), (565, 606, 607, 566), (606, 647, 648, 607), (647, 32, 33, 648), (33, 74, 75, 34), (74, 115, 116, 75), (115, 156, 157, 116), (156, 197, 198, 157), (197, 238, 239, 198), (238, 279, 280, 239), (279, 320, 321, 280), (320, 361, 362, 321), (361, 402, 403, 362), (402, 443, 444, 403), (443, 484, 485, 444), (484, 525, 526, 485), (525, 566, 567, 526), (566, 607, 608, 567), (607, 648, 649, 608), (648, 33, 34, 649), (34, 75, 76, 35), (75, 116, 117, 76), (116, 157, 158, 117), (157, 198, 199, 158), (198, 239, 240, 199), (239, 280, 281, 240), (280, 321, 322, 281), (321, 362, 363, 322), (362, 403, 404, 363), (403, 444, 445, 404), (444, 485, 486, 445), (485, 526, 527, 486), (526, 567, 568, 527), (567, 608, 609, 568), (608, 649, 650, 609), (649, 34, 35, 650), (35, 76, 77, 36), (76, 117, 118, 77), (117, 158, 159, 118), (158, 199, 200, 159), (199, 240, 241, 200), (240, 281, 282, 241), (281, 322, 323, 282), (322, 363, 364, 323), (363, 404, 405, 364), (404, 445, 446, 405), (445, 486, 487, 446), (486, 527, 528, 487), (527, 568, 569, 528), (568, 609, 610, 569), (609, 650, 651, 610), (650, 35, 36, 651), (36, 77, 78, 37), (77, 118, 119, 78), (118, 159, 160, 119), (159, 200, 201, 160), (200, 241, 242, 201), (241, 282, 283, 242), (282, 323, 324, 283), (323, 364, 365, 324), (364, 405, 406, 365), (405, 446, 447, 406), (446, 487, 488, 447), (487, 528, 529, 488), (528, 569, 570, 529), (569, 610, 611, 570), (610, 651, 652, 611), (651, 36, 37, 652), (37, 78, 79, 38), (78, 119, 120, 79), (119, 160, 161, 120), (160, 201, 202, 161), (201, 242, 243, 202), (242, 283, 284, 243), (283, 324, 325, 284), (324, 365, 366, 325), (365, 406, 407, 366), (406, 447, 448, 407), (447, 488, 489, 448), (488, 529, 530, 489), (529, 570, 571, 530), (570, 611, 612, 571), (611, 652, 653, 612), (652, 37, 38, 653), (38, 79, 80, 39), (79, 120, 121, 80), (120, 161, 162, 121), (161, 202, 203, 162), (202, 243, 244, 203), (243, 284, 285, 244), (284, 325, 326, 285), (325, 366, 367, 326), (366, 407, 408, 367), (407, 448, 449, 408), (448, 489, 490, 449), (489, 530, 531, 490), (530, 571, 572, 531), (571, 612, 613, 572), (612, 653, 654, 613), (653, 38, 39, 654), (39, 80, 81, 40), (80, 121, 122, 81), (121, 162, 163, 122), (162, 203, 204, 163), (203, 244, 245, 204), (244, 285, 286, 245), (285, 326, 327, 286), (326, 367, 368, 327), (367, 408, 409, 368), (408, 449, 450, 409), (449, 490, 491, 450), (490, 531, 532, 491), (531, 572, 573, 532), (572, 613, 614, 573), (613, 654, 655, 614), (654, 39, 40, 655)])
me_cubeziercurve_001.polygons.foreach_set('use_smooth', [True] * 640)
me_cubeziercurve_001.use_remesh_preserve_volume = False
me_cubeziercurve_001.use_remesh_preserve_attributes = False
me_cubeziercurve_001.use_mirror_vertex_groups = False
me_cubeziercurve_001.auto_texspace = False
me_cubeziercurve_001.update()
me_circle_001 = bpy.data.meshes.new('Circle.001')
me_circle_001.from_pydata([(0.00145, 13.09, -2.288), (0.708, 13.07, -2.184), (0.9998, 12.98, -1.933), (0.7059, 12.88, -1.684), (-0.00145, 12.83, -1.581), (-0.708, 12.86, -1.686), (-0.9998, 12.94, -1.936), (-0.7059, 13.04, -2.186), (4.436e-08, 13.55, -5.799), (0.7071, 13.55, -5.904), (1.0, 13.54, -6.156), (0.7071, 13.54, -6.408), (-1.318e-07, 13.54, -6.512), (-0.7071, 13.54, -6.408), (-1.0, 13.54, -6.156), (-0.7071, 13.55, -5.904), (-1.545e-07, 17.25, -1.946), (-8.742e-08, 21.53, -2.985), (-2.652e-07, 24.0, -4.624), (-9.707e-08, 23.14, -6.502), (-1.271e-07, 18.13, -7.134), (-0.7071, 18.16, -7.031), (-0.7071, 22.91, -6.438), (-0.7071, 23.71, -4.647), (-0.7071, 21.31, -3.055), (-0.7071, 17.15, -2.044), (1.0, 16.89, -2.278), (1.0, 20.79, -3.226), (1.0, 23.02, -4.701), (1.0, 22.35, -6.283), (1.0, 18.24, -6.78), (0.7071, 18.16, -7.031), (0.7071, 22.91, -6.438), (0.7071, 23.71, -4.647), (0.7071, 21.31, -3.055), (0.7071, 17.15, -2.044), (6.706e-08, 16.52, -2.61), (1.301e-17, 20.06, -3.468), (1.777e-07, 22.04, -4.779), (9.644e-09, 21.56, -6.065), (3.965e-08, 18.36, -6.426), (0.7071, 18.32, -6.53), (0.7071, 21.79, -6.129), (0.7071, 22.33, -4.756), (0.7071, 20.27, -3.397), (0.7071, 16.63, -2.513), (-0.7071, 16.63, -2.513), (-0.7071, 20.27, -3.397), (-0.7071, 22.33, -4.756), (-0.7071, 21.79, -6.129), (-0.7071, 18.32, -6.53), (-1.0, 18.24, -6.78), (-1.0, 22.35, -6.283), (-1.0, 23.02, -4.701), (-1.0, 20.79, -3.226), (-1.0, 16.89, -2.278), (0.0, 0.0, -0.4837), (3.217e-19, 5.901, -0.6733), (2.574e-18, 9.38, -1.304), (8.687e-18, 11.08, -2.469), (2.059e-17, 11.62, -4.26), (4.022e-17, 11.67, -6.772), (3.912e-17, 11.86, -7.236), (2.954e-17, 12.33, -7.468), (1.647e-17, 12.9, -7.468), (4.955e-18, 13.37, -7.236), (0.0, 13.56, -6.772), (0.0, 13.46, -3.467), (0.0, 12.7, -1.463), (0.0, 10.63, -0.4334), (0.0, 6.619, -0.05417), (0.0, 0.0, 0.0), (0.0, 0.0, -0.4837), (-2.258, 5.452, -0.6733), (-3.59, 8.666, -1.304), (-4.238, 10.23, -2.469), (-4.448, 10.74, -4.26), (-4.464, 10.78, -6.772), (-4.54, 10.96, -7.236), (-4.72, 11.4, -7.468), (-4.935, 11.91, -7.468), (-5.115, 12.35, -7.236), (-5.191, 12.53, -6.772), (-5.149, 12.43, -3.467), (-4.859, 11.73, -1.463), (-4.07, 9.825, -0.4334), (-2.533, 6.116, -0.05417), (0.0, 0.0, 0.0), (0.0, 0.0, -0.4837), (-4.173, 4.173, -0.6733), (-6.633, 6.633, -1.304), (-7.831, 7.831, -2.469), (-8.22, 8.22, -4.26), (-8.249, 8.249, -6.772), (-8.388, 8.388, -7.236), (-8.721, 8.721, -7.468), (-9.119, 9.119, -7.468), (-9.452, 9.452, -7.236), (-9.592, 9.592, -6.772), (-9.515, 9.515, -3.467), (-8.978, 8.978, -1.463), (-7.52, 7.52, -0.4334), (-4.681, 4.681, -0.05417), (0.0, 0.0, 0.0), (0.0, 0.0, -0.4837), (-5.452, 2.258, -0.6733), (-8.666, 3.59, -1.304), (-10.23, 4.238, -2.469), (-10.74, 4.448, -4.26), (-10.78, 4.464, -6.772), (-10.96, 4.54, -7.236), (-11.4, 4.72, -7.468), (-11.91, 4.935, -7.468), (-12.35, 5.115, -7.236), (-12.53, 5.191, -6.772), (-12.43, 5.149, -3.467), (-11.73, 4.859, -1.463), (-9.825, 4.07, -0.4334), (-6.116, 2.533, -0.05417), (0.0, 0.0, 0.0), (0.0, 0.0, -0.4837), (-5.901, -2.579e-07, -0.6733), (-9.38, -4.1e-07, -1.304), (-11.08, -4.841e-07, -2.469), (-11.62, -5.081e-07, -4.26), (-11.67, -5.099e-07, -6.772), (-11.86, -5.185e-07, -7.236), (-12.33, -5.391e-07, -7.468), (-12.9, -5.637e-07, -7.468), (-13.37, -5.843e-07, -7.236), (-13.56, -5.929e-07, -6.772), (-13.46, -5.882e-07, -3.467), (-12.7, -5.55e-07, -1.463), (-10.63, -4.649e-07, -0.4334), (-6.619, -2.893e-07, -0.05417), (0.0, 0.0, 0.0), (0.0, 0.0, -0.4837), (-5.452, -2.258, -0.6733), (-8.666, -3.59, -1.304), (-10.23, -4.238, -2.469), (-10.74, -4.448, -4.26), (-10.78, -4.464, -6.772), (-10.96, -4.54, -7.236), (-11.4, -4.72, -7.468), (-11.91, -4.935, -7.468), (-12.35, -5.115, -7.236), (-12.53, -5.191, -6.772), (-12.43, -5.149, -3.467), (-11.73, -4.859, -1.463), (-9.825, -4.07, -0.4334), (-6.116, -2.533, -0.05417), (0.0, 0.0, 0.0), (0.0, 0.0, -0.4837), (-4.173, -4.173, -0.6733), (-6.633, -6.633, -1.304), (-7.831, -7.831, -2.469), (-8.22, -8.22, -4.26), (-8.249, -8.249, -6.772), (-8.388, -8.388, -7.236), (-8.721, -8.721, -7.468), (-9.119, -9.119, -7.468), (-9.452, -9.452, -7.236), (-9.592, -9.592, -6.772), (-9.515, -9.515, -3.467), (-8.978, -8.978, -1.463), (-7.52, -7.52, -0.4334), (-4.681, -4.681, -0.05417), (0.0, 0.0, 0.0), (0.0, 0.0, -0.4837), (-2.258, -5.452, -0.6733), (-3.59, -8.666, -1.304), (-4.238, -10.23, -2.469), (-4.448, -10.74, -4.26), (-4.464, -10.78, -6.772), (-4.54, -10.96, -7.236), (-4.72, -11.4, -7.468), (-4.935, -11.91, -7.468), (-5.115, -12.35, -7.236), (-5.191, -12.53, -6.772), (-5.149, -12.43, -3.467), (-4.859, -11.73, -1.463), (-4.07, -9.825, -0.4334), (-2.533, -6.116, -0.05417), (0.0, 0.0, 0.0), (0.0, 0.0, -0.4837), (5.159e-07, -5.901, -0.6733), (8.2e-07, -9.38, -1.304), (9.682e-07, -11.08, -2.469), (1.016e-06, -11.62, -4.26), (1.02e-06, -11.67, -6.772), (1.037e-06, -11.86, -7.236), (1.078e-06, -12.33, -7.468), (1.127e-06, -12.9, -7.468), (1.169e-06, -13.37, -7.236), (1.186e-06, -13.56, -6.772), (1.176e-06, -13.46, -3.467), (1.11e-06, -12.7, -1.463), (9.297e-07, -10.63, -0.4334), (5.787e-07, -6.619, -0.05417), (0.0, 0.0, 0.0), (0.0, 0.0, -0.4837), (2.258, -5.452, -0.6733), (3.59, -8.666, -1.304), (4.238, -10.23, -2.469), (4.448, -10.74, -4.26), (4.464, -10.78, -6.772), (4.54, -10.96, -7.236), (4.72, -11.4, -7.468), (4.935, -11.91, -7.468), (5.115, -12.35, -7.236), (5.191, -12.53, -6.772), (5.149, -12.43, -3.467), (4.859, -11.73, -1.463), (4.07, -9.825, -0.4334), (2.533, -6.116, -0.05417), (0.0, 0.0, 0.0), (0.0, 0.0, -0.4837), (4.173, -4.173, -0.6733), (6.633, -6.633, -1.304), (7.831, -7.831, -2.469), (8.22, -8.22, -4.26), (8.249, -8.249, -6.772), (8.388, -8.388, -7.236), (8.721, -8.721, -7.468), (9.119, -9.119, -7.468), (9.452, -9.452, -7.236), (9.592, -9.592, -6.772), (9.515, -9.515, -3.467), (8.978, -8.978, -1.463), (7.52, -7.52, -0.4334), (4.681, -4.681, -0.05417), (0.0, 0.0, 0.0), (0.0, 0.0, -0.4837), (5.452, -2.258, -0.6733), (8.666, -3.59, -1.304), (10.23, -4.238, -2.469), (10.74, -4.448, -4.26), (10.78, -4.464, -6.772), (10.96, -4.54, -7.236), (11.4, -4.72, -7.468), (11.91, -4.935, -7.468), (12.35, -5.115, -7.236), (12.53, -5.191, -6.772), (12.43, -5.149, -3.467), (11.73, -4.859, -1.463), (9.825, -4.07, -0.4334), (6.116, -2.533, -0.05417), (0.0, 0.0, 0.0), (0.0, 0.0, -0.4837), (5.901, 7.037e-08, -0.6733), (9.38, 1.119e-07, -1.304), (11.08, 1.321e-07, -2.469), (11.62, 1.386e-07, -4.26), (11.67, 1.391e-07, -6.772), (11.86, 1.415e-07, -7.236), (12.33, 1.471e-07, -7.468), (12.9, 1.538e-07, -7.468), (13.37, 1.594e-07, -7.236), (13.56, 1.618e-07, -6.772), (13.46, 1.605e-07, -3.467), (12.7, 1.514e-07, -1.463), (10.63, 1.268e-07, -0.4334), (6.619, 7.894e-08, -0.05417), (0.0, 0.0, 0.0), (0.0, 0.0, -0.4837), (5.452, 2.258, -0.6733), (8.666, 3.59, -1.304), (10.23, 4.238, -2.469), (10.74, 4.448, -4.26), (10.78, 4.464, -6.772), (10.96, 4.54, -7.236), (11.4, 4.72, -7.468), (11.91, 4.935, -7.468), (12.35, 5.115, -7.236), (12.53, 5.191, -6.772), (12.43, 5.149, -3.467), (11.73, 4.859, -1.463), (9.825, 4.07, -0.4334), (6.116, 2.533, -0.05417), (0.0, 0.0, 0.0), (0.0, 0.0, -0.4837), (4.173, 4.173, -0.6733), (6.633, 6.633, -1.304), (7.831, 7.831, -2.469), (8.22, 8.22, -4.26), (8.249, 8.249, -6.772), (8.388, 8.388, -7.236), (8.721, 8.721, -7.468), (9.119, 9.119, -7.468), (9.452, 9.452, -7.236), (9.592, 9.592, -6.772), (9.515, 9.515, -3.467), (8.978, 8.978, -1.463), (7.52, 7.52, -0.4334), (4.681, 4.681, -0.05417), (0.0, 0.0, 0.0), (0.0, 0.0, -0.4837), (2.258, 5.452, -0.6733), (3.59, 8.666, -1.304), (4.238, 10.23, -2.469), (4.448, 10.74, -4.26), (4.464, 10.78, -6.772), (4.54, 10.96, -7.236), (4.72, 11.4, -7.468), (4.935, 11.91, -7.468), (5.115, 12.35, -7.236), (5.191, 12.53, -6.772), (5.149, 12.43, -3.467), (4.859, 11.73, -1.463), (4.07, 9.825, -0.4334), (2.533, 6.116, -0.05417), (0.0, 0.0, 0.0), (0.0, 13.53, -5.594), (-5.176, 12.5, -5.594), (-9.564, 9.564, -5.594), (-12.5, 5.176, -5.594), (-13.53, -5.912e-07, -5.594), (-12.5, -5.176, -5.594), (-9.564, -9.564, -5.594), (-5.176, -12.5, -5.594), (1.182e-06, -13.53, -5.594), (5.176, -12.5, -5.594), (9.564, -9.564, -5.594), (12.5, -5.176, -5.594), (13.53, 1.613e-07, -5.594), (12.5, 5.176, -5.594), (9.564, 9.564, -5.594), (5.176, 12.5, -5.594), (0.0, 13.16, -2.683), (-5.036, 12.16, -2.683), (-9.305, 9.305, -2.683), (-12.16, 5.036, -2.683), (-13.16, -5.752e-07, -2.683), (-12.16, -5.036, -2.683), (-9.305, -9.305, -2.683), (-5.036, -12.16, -2.683), (1.15e-06, -13.16, -2.683), (5.036, -12.16, -2.683), (9.305, -9.305, -2.683), (12.16, -5.036, -2.683), (13.16, 1.569e-07, -2.683), (12.16, 5.036, -2.683), (9.305, 9.305, -2.683), (5.036, 12.16, -2.683)], [], [(21, 20, 12, 13), (31, 30, 10, 11), (41, 40, 8, 9), (40, 50, 15, 8), (51, 21, 13, 14), (20, 31, 11, 12), (30, 41, 9, 10), (50, 51, 14, 15), (7, 6, 55, 46), (46, 55, 54, 47), (47, 54, 53, 48), (48, 53, 52, 49), (49, 52, 51, 50), (2, 1, 45, 26), (26, 45, 44, 27), (27, 44, 43, 28), (28, 43, 42, 29), (29, 42, 41, 30), (4, 3, 35, 16), (16, 35, 34, 17), (17, 34, 33, 18), (18, 33, 32, 19), (19, 32, 31, 20), (6, 5, 25, 55), (55, 25, 24, 54), (54, 24, 23, 53), (53, 23, 22, 52), (52, 22, 21, 51), (0, 7, 46, 36), (36, 46, 47, 37), (37, 47, 48, 38), (38, 48, 49, 39), (39, 49, 50, 40), (1, 0, 36, 45), (45, 36, 37, 44), (44, 37, 38, 43), (43, 38, 39, 42), (42, 39, 40, 41), (3, 2, 26, 35), (35, 26, 27, 34), (34, 27, 28, 33), (33, 28, 29, 32), (32, 29, 30, 31), (5, 4, 16, 25), (25, 16, 17, 24), (24, 17, 18, 23), (23, 18, 19, 22), (22, 19, 20, 21), (56, 72, 73, 57), (72, 88, 89, 73), (88, 104, 105, 89), (104, 120, 121, 105), (120, 136, 137, 121), (136, 152, 153, 137), (152, 168, 169, 153), (168, 184, 185, 169), (184, 200, 201, 185), (200, 216, 217, 201), (216, 232, 233, 217), (232, 248, 249, 233), (248, 264, 265, 249), (264, 280, 281, 265), (280, 296, 297, 281), (296, 56, 57, 297), (57, 73, 74, 58), (73, 89, 90, 74), (89, 105, 106, 90), (105, 121, 122, 106), (121, 137, 138, 122), (137, 153, 154, 138), (153, 169, 170, 154), (169, 185, 186, 170), (185, 201, 202, 186), (201, 217, 218, 202), (217, 233, 234, 218), (233, 249, 250, 234), (249, 265, 266, 250), (265, 281, 282, 266), (281, 297, 298, 282), (297, 57, 58, 298), (58, 74, 75, 59), (74, 90, 91, 75), (90, 106, 107, 91), (106, 122, 123, 107), (122, 138, 139, 123), (138, 154, 155, 139), (154, 170, 171, 155), (170, 186, 187, 171), (186, 202, 203, 187), (202, 218, 219, 203), (218, 234, 235, 219), (234, 250, 251, 235), (250, 266, 267, 251), (266, 282, 283, 267), (282, 298, 299, 283), (298, 58, 59, 299), (59, 75, 76, 60), (75, 91, 92, 76), (91, 107, 108, 92), (107, 123, 124, 108), (123, 139, 140, 124), (139, 155, 156, 140), (155, 171, 172, 156), (171, 187, 188, 172), (187, 203, 204, 188), (203, 219, 220, 204), (219, 235, 236, 220), (235, 251, 252, 236), (251, 267, 268, 252), (267, 283, 284, 268), (283, 299, 300, 284), (299, 59, 60, 300), (60, 76, 77, 61), (76, 92, 93, 77), (92, 108, 109, 93), (108, 124, 125, 109), (124, 140, 141, 125), (140, 156, 157, 141), (156, 172, 173, 157), (172, 188, 189, 173), (188, 204, 205, 189), (204, 220, 221, 205), (220, 236, 237, 221), (236, 252, 253, 237), (252, 268, 269, 253), (268, 284, 285, 269), (284, 300, 301, 285), (300, 60, 61, 301), (61, 77, 78, 62), (77, 93, 94, 78), (93, 109, 110, 94), (109, 125, 126, 110), (125, 141, 142, 126), (141, 157, 158, 142), (157, 173, 174, 158), (173, 189, 190, 174), (189, 205, 206, 190), (205, 221, 222, 206), (221, 237, 238, 222), (237, 253, 254, 238), (253, 269, 270, 254), (269, 285, 286, 270), (285, 301, 302, 286), (301, 61, 62, 302), (62, 78, 79, 63), (78, 94, 95, 79), (94, 110, 111, 95), (110, 126, 127, 111), (126, 142, 143, 127), (142, 158, 159, 143), (158, 174, 175, 159), (174, 190, 191, 175), (190, 206, 207, 191), (206, 222, 223, 207), (222, 238, 239, 223), (238, 254, 255, 239), (254, 270, 271, 255), (270, 286, 287, 271), (286, 302, 303, 287), (302, 62, 63, 303), (63, 79, 80, 64), (79, 95, 96, 80), (95, 111, 112, 96), (111, 127, 128, 112), (127, 143, 144, 128), (143, 159, 160, 144), (159, 175, 176, 160), (175, 191, 192, 176), (191, 207, 208, 192), (207, 223, 224, 208), (223, 239, 240, 224), (239, 255, 256, 240), (255, 271, 272, 256), (271, 287, 288, 272), (287, 303, 304, 288), (303, 63, 64, 304), (64, 80, 81, 65), (80, 96, 97, 81), (96, 112, 113, 97), (112, 128, 129, 113), (128, 144, 145, 129), (144, 160, 161, 145), (160, 176, 177, 161), (176, 192, 193, 177), (192, 208, 209, 193), (208, 224, 225, 209), (224, 240, 241, 225), (240, 256, 257, 241), (256, 272, 273, 257), (272, 288, 289, 273), (288, 304, 305, 289), (304, 64, 65, 305), (65, 81, 82, 66), (81, 97, 98, 82), (97, 113, 114, 98), (113, 129, 130, 114), (129, 145, 146, 130), (145, 161, 162, 146), (161, 177, 178, 162), (177, 193, 194, 178), (193, 209, 210, 194), (209, 225, 226, 210), (225, 241, 242, 226), (241, 257, 258, 242), (257, 273, 274, 258), (273, 289, 290, 274), (289, 305, 306, 290), (305, 65, 66, 306), (312, 313, 83, 67), (313, 314, 99, 83), (314, 315, 115, 99), (315, 316, 131, 115), (316, 317, 147, 131), (317, 318, 163, 147), (318, 319, 179, 163), (319, 320, 195, 179), (320, 321, 211, 195), (321, 322, 227, 211), (322, 323, 243, 227), (323, 324, 259, 243), (324, 325, 275, 259), (325, 326, 291, 275), (326, 327, 307, 291), (327, 312, 67, 307), (329, 7, 328), (329, 330, 100, 84), (330, 331, 116, 100), (331, 332, 132, 116), (332, 333, 148, 132), (333, 334, 164, 148), (334, 335, 180, 164), (335, 336, 196, 180), (336, 337, 212, 196), (337, 338, 228, 212), (338, 339, 244, 228), (339, 340, 260, 244), (340, 341, 276, 260), (341, 342, 292, 276), (342, 343, 308, 292), (1, 2, 343), (68, 84, 85, 69), (84, 100, 101, 85), (100, 116, 117, 101), (116, 132, 133, 117), (132, 148, 149, 133), (148, 164, 165, 149), (164, 180, 181, 165), (180, 196, 197, 181), (196, 212, 213, 197), (212, 228, 229, 213), (228, 244, 245, 229), (244, 260, 261, 245), (260, 276, 277, 261), (276, 292, 293, 277), (292, 308, 309, 293), (308, 68, 69, 309), (69, 85, 86, 70), (85, 101, 102, 86), (101, 117, 118, 102), (117, 133, 134, 118), (133, 149, 150, 134), (149, 165, 166, 150), (165, 181, 182, 166), (181, 197, 198, 182), (197, 213, 214, 198), (213, 229, 230, 214), (229, 245, 246, 230), (245, 261, 262, 246), (261, 277, 278, 262), (277, 293, 294, 278), (293, 309, 310, 294), (309, 69, 70, 310), (70, 86, 87, 71), (86, 102, 103, 87), (102, 118, 119, 103), (118, 134, 135, 119), (134, 150, 151, 135), (150, 166, 167, 151), (166, 182, 183, 167), (182, 198, 199, 183), (198, 214, 215, 199), (214, 230, 231, 215), (230, 246, 247, 231), (246, 262, 263, 247), (262, 278, 279, 263), (278, 294, 295, 279), (294, 310, 311, 295), (310, 70, 71, 311), (10, 306, 11), (290, 306, 327, 326), (274, 290, 326, 325), (258, 274, 325, 324), (242, 258, 324, 323), (226, 242, 323, 322), (210, 226, 322, 321), (194, 210, 321, 320), (178, 194, 320, 319), (162, 178, 319, 318), (146, 162, 318, 317), (130, 146, 317, 316), (114, 130, 316, 315), (98, 114, 315, 314), (82, 98, 314, 313), (82, 13, 66), (327, 9, 312), (9, 327, 10), (306, 10, 327), (306, 66, 11), (13, 82, 14), (313, 312, 15), (14, 313, 15), (82, 313, 14), (307, 67, 328, 343), (291, 307, 343, 342), (275, 291, 342, 341), (259, 275, 341, 340), (243, 259, 340, 339), (227, 243, 339, 338), (211, 227, 338, 337), (195, 211, 337, 336), (179, 195, 336, 335), (163, 179, 335, 334), (147, 163, 334, 333), (131, 147, 333, 332), (115, 131, 332, 331), (99, 115, 331, 330), (83, 99, 330, 329), (67, 83, 329, 328), (4, 5, 68), (343, 2, 308), (2, 3, 308), (3, 4, 68), (68, 308, 3), (343, 328, 1), (0, 1, 328), (7, 0, 328), (6, 7, 329), (329, 84, 6), (6, 84, 5), (84, 68, 5), (11, 66, 12), (13, 12, 66), (9, 8, 312), (15, 312, 8)])
me_circle_001.polygons.foreach_set('use_smooth', [0, 0, 0, 0, 0, 0, 0, 0, 0, 0, 0, 0, 0, 0, 0, 0, 0, 0, 0, 0, 0, 0, 0, 0, 0, 0, 0, 0, 0, 0, 0, 0, 0, 0, 0, 0, 0, 0, 0, 0, 0, 0, 0, 0, 0, 0, 0, 0, 1, 1, 1, 1, 1, 1, 1, 1, 1, 1, 1, 1, 1, 1, 1, 1, 1, 1, 1, 1, 1, 1, 1, 1, 1, 1, 1, 1, 1, 1, 1, 1, 1, 1, 1, 1, 1, 1, 1, 1, 1, 1, 1, 1, 1, 1, 1, 1, 1, 1, 1, 1, 1, 1, 1, 1, 1, 1, 1, 1, 1, 1, 1, 1, 1, 1, 1, 1, 1, 1, 1, 1, 1, 1, 1, 1, 1, 1, 1, 1, 1, 1, 1, 1, 1, 1, 1, 1, 1, 1, 1, 1, 1, 1, 1, 1, 1, 1, 1, 1, 1, 1, 1, 1, 1, 1, 1, 1, 1, 1, 1, 1, 1, 1, 1, 1, 1, 1, 1, 1, 1, 1, 1, 1, 1, 1, 1, 1, 1, 1, 1, 1, 1, 1, 1, 1, 1, 1, 1, 1, 1, 1, 1, 1, 1, 1, 1, 1, 1, 1, 1, 1, 1, 1, 1, 1, 1, 1, 1, 1, 1, 1, 1, 1, 1, 1, 1, 1, 1, 1, 1, 1, 1, 1, 1, 1, 1, 1, 1, 1, 1, 1, 1, 1, 1, 1, 1, 1, 1, 1, 1, 0, 1, 1, 1, 1, 1, 1, 1, 1, 1, 1, 1, 1, 1, 1, 1, 1, 1, 1, 1, 1, 1, 1, 1, 1, 1, 1, 1, 1, 1, 1, 1, 1, 1, 1, 1, 1, 1, 1, 1, 1, 1, 1, 1, 1, 1, 1, 1, 1, 0, 1, 1, 1, 1, 1, 1, 1, 1, 1, 1, 1, 1, 1, 1, 1, 1, 0, 1, 1, 0, 1, 0, 1, 1, 1, 1, 1, 1, 1, 1, 1, 1, 1, 1, 1, 1, 1, 1, 1, 0, 1, 0, 0, 1, 0, 0, 0, 0, 1, 0, 1, 0, 0, 0, 0])
me_circle_001.use_remesh_preserve_volume = False
me_circle_001.use_remesh_preserve_attributes = False
me_circle_001.use_mirror_vertex_groups = False
me_circle_001.update()

# ---- curves / text
cu_beziercurve_002 = bpy.data.curves.new('BezierCurve.002', 'CURVE')
cu_beziercurve_002.dimensions = '3D'
_sp = cu_beziercurve_002.splines.new('BEZIER'); _sp.bezier_points.add(1)
_sp.bezier_points.foreach_set('co', [0.0, 0.45, 0.2, 2.302e-17, 0.45, 0.6])
_sp.bezier_points.foreach_set('handle_left', [0.0, -0.2571, 0.2, 9.926e-24, 1.0, 1.0])
_sp.bezier_points.foreach_set('handle_right', [0.0, 1.0, 0.2, 2.775e-17, 0.3371, 0.5179])
for _p, _l, _r in zip(_sp.bezier_points, ['ALIGNED', 'ALIGNED'], ['ALIGNED', 'ALIGNED']): _p.handle_left_type = _l; _p.handle_right_type = _r
_sp.order_u = 0
_sp.order_v = 0
cu_beziercurve_002.use_path = True
cu_beziercurve_002.use_path_clamp = True
cu_beziercurve_002.bevel_resolution = 0
cu_beziercurve_002.fill_mode = 'HALF'

# ---- objects
ob_saucer = bpy.data.objects.new('Saucer', me_cubeziercurve_001)
ob_lamp = bpy.data.objects.new('Lamp', light_lamp)
ob_camera = bpy.data.objects.new('Camera', cam_camera)
ob_handle = bpy.data.objects.new('Handle', cu_beziercurve_002)
ob_mugcup = bpy.data.objects.new('Mugcup', me_circle_001)

# ---- transforms, parenting, visibility, modifiers, constraints
ob_saucer.location = (0.0, 0.0, 0.0)
ob_saucer.lineart.crease_threshold = 0.0
ob_lamp.location = (4.076, 1.005, 5.904)
ob_lamp.rotation_euler = (0.6503, 0.05522, 1.866)
ob_lamp.lock_rotations_4d = False
ob_lamp.empty_display_type = 'ARROWS'
ob_lamp.color = (0.0, 0.0, 0.0, 0.0)
ob_lamp.lineart.crease_threshold = 0.0
ob_camera.location = (7.481, -6.508, 5.344)
ob_camera.rotation_euler = (1.109, 0.0, 0.8149)
ob_camera.lock_rotations_4d = False
ob_camera.empty_display_type = 'ARROWS'
ob_camera.color = (0.0, 0.0, 0.0, 0.0)
ob_camera.display_type = 'WIRE'
ob_camera.lineart.crease_threshold = 0.0
ob_handle.location = (0.0, 0.0, 0.0)
ob_handle.lineart.crease_threshold = 0.0
ob_mugcup.location = (0.0, 0.0, 0.0)
ob_mugcup.scale = (0.03686, 0.03686, -0.1034)
ob_mugcup.lineart.crease_threshold = 0.0

# ---- collection membership
col_collection_1.objects.link(ob_saucer)
col_collection_1.objects.link(ob_lamp)
col_collection_1.objects.link(ob_camera)
col_collection_2.objects.link(ob_handle)
col_collection_2.objects.link(ob_mugcup)

# ---- scene / render settings (as saved in the file)
scene.camera = ob_camera
scene.frame_start = 1; scene.frame_end = 250; scene.frame_set(1)
scene.render.engine = 'BLENDER_EEVEE_NEXT'
scene.render.resolution_percentage = 50
scene.render.dither_intensity = 0.0
scene.cycles.use_denoising = False
scene.cycles.samples = 128
scene.cycles.sampling_pattern = 'TABULATED_SOBOL'
scene.cycles.use_adaptive_sampling = False
scene.cycles.use_light_tree = False
scene.cycles.blur_glossy = 0.0
scene.cycles.sample_clamp_indirect = 0.0
scene.view_settings.view_transform = 'Standard'
bpy.context.view_layer.update()
